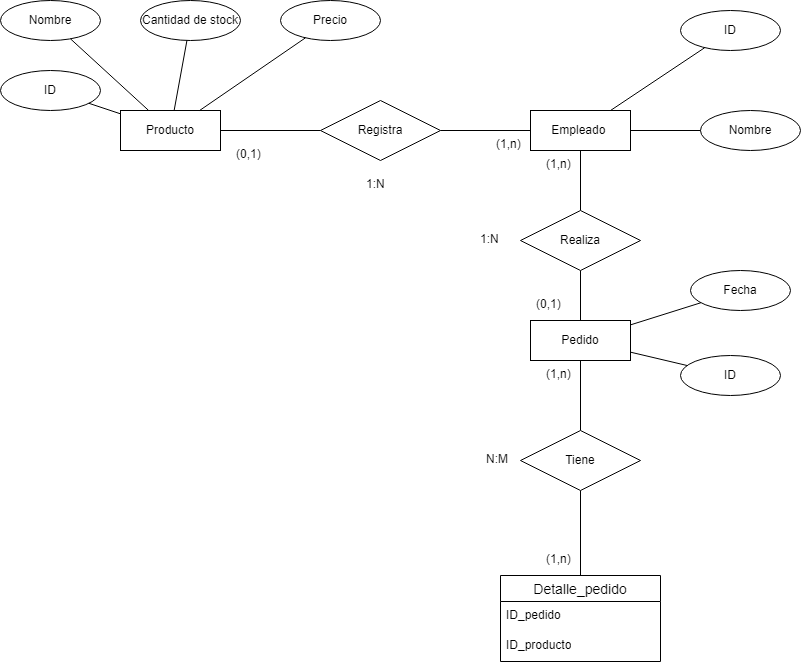

The diagram above was exported from draw.io. Its source (the exported page's mxGraphModel, read from the mxfile embedded in the PNG):
<mxGraphModel dx="1120" dy="419" grid="1" gridSize="10" guides="1" tooltips="1" connect="1" arrows="1" fold="1" page="1" pageScale="1" pageWidth="827" pageHeight="1169" math="0" shadow="0">
  <root>
    <mxCell id="0" />
    <mxCell id="1" parent="0" />
    <mxCell id="DXAKJ22FtOBJvS6iQvLE-1" value="Pedido" style="whiteSpace=wrap;html=1;align=center;" vertex="1" parent="1">
      <mxGeometry x="530" y="330" width="100" height="40" as="geometry" />
    </mxCell>
    <mxCell id="DXAKJ22FtOBJvS6iQvLE-2" value="Empleado&amp;nbsp;" style="whiteSpace=wrap;html=1;align=center;" vertex="1" parent="1">
      <mxGeometry x="530" y="120" width="100" height="40" as="geometry" />
    </mxCell>
    <mxCell id="DXAKJ22FtOBJvS6iQvLE-3" value="Producto" style="whiteSpace=wrap;html=1;align=center;" vertex="1" parent="1">
      <mxGeometry x="120" y="120" width="100" height="40" as="geometry" />
    </mxCell>
    <mxCell id="DXAKJ22FtOBJvS6iQvLE-4" value="ID" style="ellipse;whiteSpace=wrap;html=1;align=center;" vertex="1" parent="1">
      <mxGeometry y="80" width="100" height="40" as="geometry" />
    </mxCell>
    <mxCell id="DXAKJ22FtOBJvS6iQvLE-5" value="Precio" style="ellipse;whiteSpace=wrap;html=1;align=center;" vertex="1" parent="1">
      <mxGeometry x="280" y="10" width="100" height="40" as="geometry" />
    </mxCell>
    <mxCell id="DXAKJ22FtOBJvS6iQvLE-6" value="Cantidad de stock" style="ellipse;whiteSpace=wrap;html=1;align=center;" vertex="1" parent="1">
      <mxGeometry x="140" y="10" width="100" height="40" as="geometry" />
    </mxCell>
    <mxCell id="DXAKJ22FtOBJvS6iQvLE-7" value="ID" style="ellipse;whiteSpace=wrap;html=1;align=center;" vertex="1" parent="1">
      <mxGeometry x="680" y="20" width="100" height="40" as="geometry" />
    </mxCell>
    <mxCell id="DXAKJ22FtOBJvS6iQvLE-9" value="Nombre" style="ellipse;whiteSpace=wrap;html=1;align=center;" vertex="1" parent="1">
      <mxGeometry x="700" y="120" width="100" height="40" as="geometry" />
    </mxCell>
    <mxCell id="DXAKJ22FtOBJvS6iQvLE-10" value="Nombre" style="ellipse;whiteSpace=wrap;html=1;align=center;" vertex="1" parent="1">
      <mxGeometry y="10" width="100" height="40" as="geometry" />
    </mxCell>
    <mxCell id="DXAKJ22FtOBJvS6iQvLE-12" value="" style="endArrow=none;html=1;rounded=0;" edge="1" parent="1" source="DXAKJ22FtOBJvS6iQvLE-11" target="DXAKJ22FtOBJvS6iQvLE-2">
      <mxGeometry relative="1" as="geometry">
        <mxPoint x="330" y="120" as="sourcePoint" />
        <mxPoint x="490" y="120" as="targetPoint" />
      </mxGeometry>
    </mxCell>
    <mxCell id="DXAKJ22FtOBJvS6iQvLE-13" value="" style="endArrow=none;html=1;rounded=0;" edge="1" parent="1" source="DXAKJ22FtOBJvS6iQvLE-3" target="DXAKJ22FtOBJvS6iQvLE-11">
      <mxGeometry relative="1" as="geometry">
        <mxPoint x="220" y="140" as="sourcePoint" />
        <mxPoint x="480" y="140" as="targetPoint" />
      </mxGeometry>
    </mxCell>
    <mxCell id="DXAKJ22FtOBJvS6iQvLE-11" value="Registra" style="shape=rhombus;perimeter=rhombusPerimeter;whiteSpace=wrap;html=1;align=center;" vertex="1" parent="1">
      <mxGeometry x="320" y="110" width="120" height="60" as="geometry" />
    </mxCell>
    <mxCell id="DXAKJ22FtOBJvS6iQvLE-17" value="" style="endArrow=none;html=1;rounded=0;" edge="1" parent="1" source="DXAKJ22FtOBJvS6iQvLE-10" target="DXAKJ22FtOBJvS6iQvLE-3">
      <mxGeometry relative="1" as="geometry">
        <mxPoint x="330" y="120" as="sourcePoint" />
        <mxPoint x="490" y="120" as="targetPoint" />
      </mxGeometry>
    </mxCell>
    <mxCell id="DXAKJ22FtOBJvS6iQvLE-18" value="" style="endArrow=none;html=1;rounded=0;" edge="1" parent="1" source="DXAKJ22FtOBJvS6iQvLE-3" target="DXAKJ22FtOBJvS6iQvLE-4">
      <mxGeometry relative="1" as="geometry">
        <mxPoint x="330" y="120" as="sourcePoint" />
        <mxPoint x="490" y="120" as="targetPoint" />
      </mxGeometry>
    </mxCell>
    <mxCell id="DXAKJ22FtOBJvS6iQvLE-19" value="" style="endArrow=none;html=1;rounded=0;" edge="1" parent="1" source="DXAKJ22FtOBJvS6iQvLE-6" target="DXAKJ22FtOBJvS6iQvLE-3">
      <mxGeometry relative="1" as="geometry">
        <mxPoint x="330" y="120" as="sourcePoint" />
        <mxPoint x="490" y="120" as="targetPoint" />
      </mxGeometry>
    </mxCell>
    <mxCell id="DXAKJ22FtOBJvS6iQvLE-20" value="" style="endArrow=none;html=1;rounded=0;" edge="1" parent="1" source="DXAKJ22FtOBJvS6iQvLE-5" target="DXAKJ22FtOBJvS6iQvLE-3">
      <mxGeometry relative="1" as="geometry">
        <mxPoint x="330" y="120" as="sourcePoint" />
        <mxPoint x="490" y="120" as="targetPoint" />
      </mxGeometry>
    </mxCell>
    <mxCell id="DXAKJ22FtOBJvS6iQvLE-21" value="" style="endArrow=none;html=1;rounded=0;" edge="1" parent="1" source="DXAKJ22FtOBJvS6iQvLE-2" target="DXAKJ22FtOBJvS6iQvLE-7">
      <mxGeometry relative="1" as="geometry">
        <mxPoint x="330" y="120" as="sourcePoint" />
        <mxPoint x="490" y="120" as="targetPoint" />
      </mxGeometry>
    </mxCell>
    <mxCell id="DXAKJ22FtOBJvS6iQvLE-22" value="" style="endArrow=none;html=1;rounded=0;" edge="1" parent="1" source="DXAKJ22FtOBJvS6iQvLE-2" target="DXAKJ22FtOBJvS6iQvLE-9">
      <mxGeometry relative="1" as="geometry">
        <mxPoint x="560" y="130" as="sourcePoint" />
        <mxPoint x="490" y="120" as="targetPoint" />
      </mxGeometry>
    </mxCell>
    <mxCell id="DXAKJ22FtOBJvS6iQvLE-24" value="ID" style="ellipse;whiteSpace=wrap;html=1;align=center;" vertex="1" parent="1">
      <mxGeometry x="680" y="365" width="100" height="40" as="geometry" />
    </mxCell>
    <mxCell id="DXAKJ22FtOBJvS6iQvLE-25" value="Fecha" style="ellipse;whiteSpace=wrap;html=1;align=center;" vertex="1" parent="1">
      <mxGeometry x="690" y="280" width="100" height="40" as="geometry" />
    </mxCell>
    <mxCell id="DXAKJ22FtOBJvS6iQvLE-26" value="Detalle_pedido" style="swimlane;fontStyle=0;childLayout=stackLayout;horizontal=1;startSize=26;horizontalStack=0;resizeParent=1;resizeParentMax=0;resizeLast=0;collapsible=1;marginBottom=0;align=center;fontSize=14;" vertex="1" parent="1">
      <mxGeometry x="500" y="585" width="160" height="86" as="geometry" />
    </mxCell>
    <mxCell id="DXAKJ22FtOBJvS6iQvLE-27" value="ID_pedido" style="text;strokeColor=none;fillColor=none;spacingLeft=4;spacingRight=4;overflow=hidden;rotatable=0;points=[[0,0.5],[1,0.5]];portConstraint=eastwest;fontSize=12;whiteSpace=wrap;html=1;" vertex="1" parent="DXAKJ22FtOBJvS6iQvLE-26">
      <mxGeometry y="26" width="160" height="30" as="geometry" />
    </mxCell>
    <mxCell id="DXAKJ22FtOBJvS6iQvLE-28" value="ID_producto" style="text;strokeColor=none;fillColor=none;spacingLeft=4;spacingRight=4;overflow=hidden;rotatable=0;points=[[0,0.5],[1,0.5]];portConstraint=eastwest;fontSize=12;whiteSpace=wrap;html=1;" vertex="1" parent="DXAKJ22FtOBJvS6iQvLE-26">
      <mxGeometry y="56" width="160" height="30" as="geometry" />
    </mxCell>
    <mxCell id="DXAKJ22FtOBJvS6iQvLE-30" value="" style="endArrow=none;html=1;rounded=0;" edge="1" parent="1" source="DXAKJ22FtOBJvS6iQvLE-31" target="DXAKJ22FtOBJvS6iQvLE-26">
      <mxGeometry relative="1" as="geometry">
        <mxPoint x="744" y="460" as="sourcePoint" />
        <mxPoint x="904" y="460" as="targetPoint" />
      </mxGeometry>
    </mxCell>
    <mxCell id="DXAKJ22FtOBJvS6iQvLE-32" value="" style="endArrow=none;html=1;rounded=0;" edge="1" parent="1" source="DXAKJ22FtOBJvS6iQvLE-1" target="DXAKJ22FtOBJvS6iQvLE-31">
      <mxGeometry relative="1" as="geometry">
        <mxPoint x="584" y="390" as="sourcePoint" />
        <mxPoint x="586" y="617" as="targetPoint" />
      </mxGeometry>
    </mxCell>
    <mxCell id="DXAKJ22FtOBJvS6iQvLE-31" value="Tiene" style="shape=rhombus;perimeter=rhombusPerimeter;whiteSpace=wrap;html=1;align=center;" vertex="1" parent="1">
      <mxGeometry x="520" y="440" width="120" height="60" as="geometry" />
    </mxCell>
    <mxCell id="DXAKJ22FtOBJvS6iQvLE-33" value="" style="endArrow=none;html=1;rounded=0;" edge="1" parent="1" source="DXAKJ22FtOBJvS6iQvLE-25" target="DXAKJ22FtOBJvS6iQvLE-1">
      <mxGeometry relative="1" as="geometry">
        <mxPoint x="744" y="460" as="sourcePoint" />
        <mxPoint x="904" y="460" as="targetPoint" />
      </mxGeometry>
    </mxCell>
    <mxCell id="DXAKJ22FtOBJvS6iQvLE-34" value="" style="endArrow=none;html=1;rounded=0;" edge="1" parent="1" source="DXAKJ22FtOBJvS6iQvLE-24" target="DXAKJ22FtOBJvS6iQvLE-1">
      <mxGeometry relative="1" as="geometry">
        <mxPoint x="744" y="460" as="sourcePoint" />
        <mxPoint x="904" y="460" as="targetPoint" />
      </mxGeometry>
    </mxCell>
    <mxCell id="DXAKJ22FtOBJvS6iQvLE-35" value="" style="endArrow=none;html=1;rounded=0;" edge="1" parent="1" source="DXAKJ22FtOBJvS6iQvLE-15" target="DXAKJ22FtOBJvS6iQvLE-1">
      <mxGeometry relative="1" as="geometry">
        <mxPoint x="330" y="370" as="sourcePoint" />
        <mxPoint x="490" y="370" as="targetPoint" />
      </mxGeometry>
    </mxCell>
    <mxCell id="DXAKJ22FtOBJvS6iQvLE-36" value="" style="endArrow=none;html=1;rounded=0;" edge="1" parent="1" source="DXAKJ22FtOBJvS6iQvLE-2" target="DXAKJ22FtOBJvS6iQvLE-15">
      <mxGeometry relative="1" as="geometry">
        <mxPoint x="580" y="160" as="sourcePoint" />
        <mxPoint x="580" y="330" as="targetPoint" />
      </mxGeometry>
    </mxCell>
    <mxCell id="DXAKJ22FtOBJvS6iQvLE-15" value="Realiza" style="shape=rhombus;perimeter=rhombusPerimeter;whiteSpace=wrap;html=1;align=center;" vertex="1" parent="1">
      <mxGeometry x="520" y="220" width="120" height="60" as="geometry" />
    </mxCell>
    <mxCell id="DXAKJ22FtOBJvS6iQvLE-37" value="1:N" style="text;strokeColor=none;fillColor=none;spacingLeft=4;spacingRight=4;overflow=hidden;rotatable=0;points=[[0,0.5],[1,0.5]];portConstraint=eastwest;fontSize=12;whiteSpace=wrap;html=1;" vertex="1" parent="1">
      <mxGeometry x="360" y="180" width="40" height="30" as="geometry" />
    </mxCell>
    <mxCell id="DXAKJ22FtOBJvS6iQvLE-38" value="(0,1)" style="text;strokeColor=none;fillColor=none;spacingLeft=4;spacingRight=4;overflow=hidden;rotatable=0;points=[[0,0.5],[1,0.5]];portConstraint=eastwest;fontSize=12;whiteSpace=wrap;html=1;" vertex="1" parent="1">
      <mxGeometry x="530" y="300" width="40" height="30" as="geometry" />
    </mxCell>
    <mxCell id="DXAKJ22FtOBJvS6iQvLE-40" value="(1,n)" style="text;strokeColor=none;fillColor=none;spacingLeft=4;spacingRight=4;overflow=hidden;rotatable=0;points=[[0,0.5],[1,0.5]];portConstraint=eastwest;fontSize=12;whiteSpace=wrap;html=1;" vertex="1" parent="1">
      <mxGeometry x="490" y="140" width="40" height="30" as="geometry" />
    </mxCell>
    <mxCell id="DXAKJ22FtOBJvS6iQvLE-41" value="1:N" style="text;strokeColor=none;fillColor=none;spacingLeft=4;spacingRight=4;overflow=hidden;rotatable=0;points=[[0,0.5],[1,0.5]];portConstraint=eastwest;fontSize=12;whiteSpace=wrap;html=1;" vertex="1" parent="1">
      <mxGeometry x="474" y="235" width="40" height="30" as="geometry" />
    </mxCell>
    <mxCell id="DXAKJ22FtOBJvS6iQvLE-42" value="(0,1)" style="text;strokeColor=none;fillColor=none;spacingLeft=4;spacingRight=4;overflow=hidden;rotatable=0;points=[[0,0.5],[1,0.5]];portConstraint=eastwest;fontSize=12;whiteSpace=wrap;html=1;" vertex="1" parent="1">
      <mxGeometry x="230" y="150" width="40" height="30" as="geometry" />
    </mxCell>
    <mxCell id="DXAKJ22FtOBJvS6iQvLE-43" value="(1,n)" style="text;strokeColor=none;fillColor=none;spacingLeft=4;spacingRight=4;overflow=hidden;rotatable=0;points=[[0,0.5],[1,0.5]];portConstraint=eastwest;fontSize=12;whiteSpace=wrap;html=1;" vertex="1" parent="1">
      <mxGeometry x="540" y="160" width="40" height="30" as="geometry" />
    </mxCell>
    <mxCell id="DXAKJ22FtOBJvS6iQvLE-44" value="N:M" style="text;strokeColor=none;fillColor=none;spacingLeft=4;spacingRight=4;overflow=hidden;rotatable=0;points=[[0,0.5],[1,0.5]];portConstraint=eastwest;fontSize=12;whiteSpace=wrap;html=1;" vertex="1" parent="1">
      <mxGeometry x="480" y="455" width="40" height="30" as="geometry" />
    </mxCell>
    <mxCell id="DXAKJ22FtOBJvS6iQvLE-45" value="(1,n)" style="text;strokeColor=none;fillColor=none;spacingLeft=4;spacingRight=4;overflow=hidden;rotatable=0;points=[[0,0.5],[1,0.5]];portConstraint=eastwest;fontSize=12;whiteSpace=wrap;html=1;" vertex="1" parent="1">
      <mxGeometry x="540" y="370" width="40" height="30" as="geometry" />
    </mxCell>
    <mxCell id="DXAKJ22FtOBJvS6iQvLE-46" value="(1,n)" style="text;strokeColor=none;fillColor=none;spacingLeft=4;spacingRight=4;overflow=hidden;rotatable=0;points=[[0,0.5],[1,0.5]];portConstraint=eastwest;fontSize=12;whiteSpace=wrap;html=1;" vertex="1" parent="1">
      <mxGeometry x="540" y="555" width="40" height="30" as="geometry" />
    </mxCell>
  </root>
</mxGraphModel>